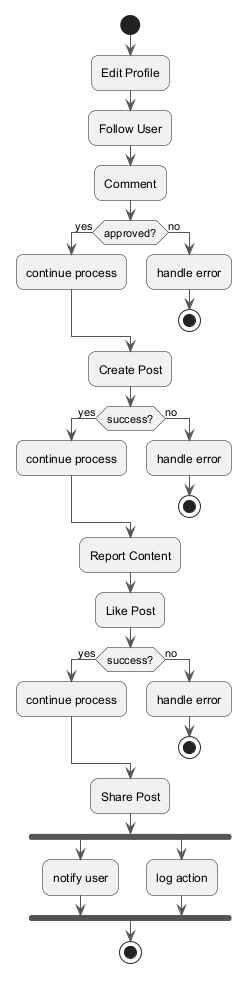

The diagram above was rendered by PlantUML. Its source (embedded in the PNG):
@startuml
skinparam backgroundColor #FFFFFF
skinparam roundCorner 15
skinparam ArrowColor #555555
start
:Edit Profile;
:Follow User;
:Comment;
if (approved?) then (yes)
:continue process;
else (no)
:handle error;
stop
endif
:Create Post;
if (success?) then (yes)
:continue process;
else (no)
:handle error;
stop
endif
:Report Content;
:Like Post;
if (success?) then (yes)
:continue process;
else (no)
:handle error;
stop
endif
:Share Post;
fork
:notify user;
fork again
:log action;
end fork
stop
@enduml